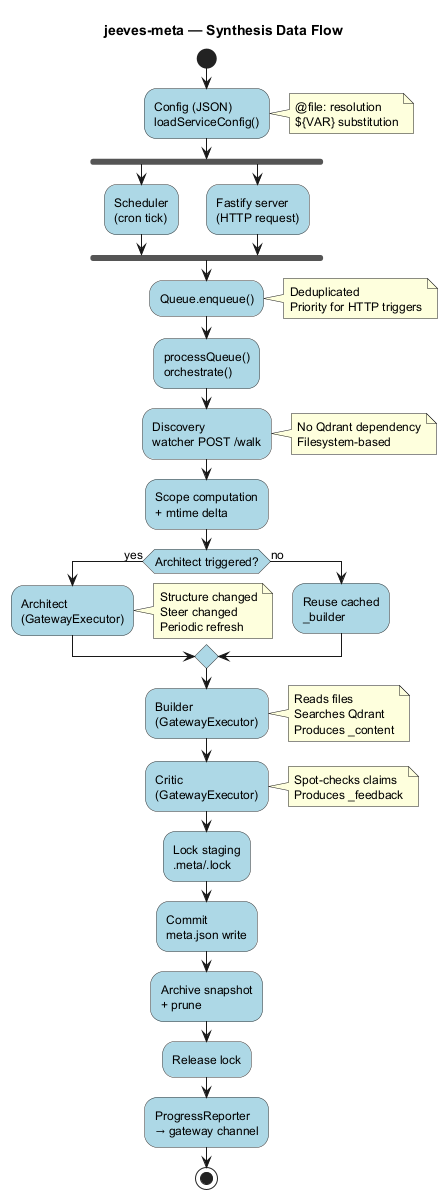

The diagram above was rendered by PlantUML. Its source (embedded in the PNG):
@startuml data-flow

skinparam backgroundColor #FFFFFF
skinparam defaultFontSize 12
skinparam activityBorderColor #333
skinparam activityBackgroundColor #LightBlue

title jeeves-meta — Synthesis Data Flow

start

:Config (JSON)\nloadServiceConfig();
note right: @file: resolution\n${VAR} substitution

fork
  :Scheduler\n(cron tick);
fork again
  :Fastify server\n(HTTP request);
end fork

:Queue.enqueue();
note right: Deduplicated\nPriority for HTTP triggers

:processQueue()\norchestrate();

:Discovery\nwatcher POST /walk;
note right: No Qdrant dependency\nFilesystem-based

:Scope computation\n+ mtime delta;

if (Architect triggered?) then (yes)
  :Architect\n(GatewayExecutor);
  note right: Structure changed\nSteer changed\nPeriodic refresh
else (no)
  :Reuse cached\n_builder;
endif

:Builder\n(GatewayExecutor);
note right: Reads files\nSearches Qdrant\nProduces _content

:Critic\n(GatewayExecutor);
note right: Spot-checks claims\nProduces _feedback

:Lock staging\n.meta/.lock;

:Commit\nmeta.json write;

:Archive snapshot\n+ prune;

:Release lock;

:ProgressReporter\n→ gateway channel;

stop

@enduml